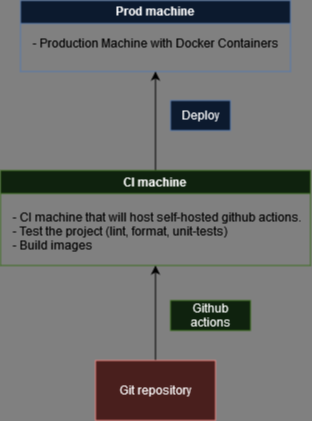

The diagram above was exported from draw.io. Its source (the exported page's mxGraphModel, read from the mxfile embedded in the PNG):
<mxGraphModel dx="1635" dy="633" grid="0" gridSize="10" guides="1" tooltips="1" connect="1" arrows="1" fold="1" page="0" pageScale="1" pageWidth="827" pageHeight="1169" background="#808080" math="0" shadow="0">
  <root>
    <mxCell id="0" />
    <mxCell id="1" parent="0" />
    <mxCell id="pwU7VNB5Ru6-e9qJbfAx-6" value="Prod machine" style="swimlane;whiteSpace=wrap;html=1;fillColor=#dae8fc;strokeColor=#6c8ebf;" vertex="1" parent="1">
      <mxGeometry x="-60" y="200" width="270" height="71" as="geometry" />
    </mxCell>
    <mxCell id="pwU7VNB5Ru6-e9qJbfAx-8" value="&lt;div align=&quot;left&quot;&gt;&lt;font color=&quot;#ffffff&quot;&gt;- Production Machine with Docker Containers&lt;/font&gt;&lt;br&gt;&lt;/div&gt;&lt;div align=&quot;left&quot;&gt;&lt;br&gt;&lt;/div&gt;" style="text;html=1;align=left;verticalAlign=middle;resizable=0;points=[];autosize=1;strokeColor=none;fillColor=none;" vertex="1" parent="pwU7VNB5Ru6-e9qJbfAx-6">
      <mxGeometry x="10" y="30" width="252" height="41" as="geometry" />
    </mxCell>
    <mxCell id="pwU7VNB5Ru6-e9qJbfAx-17" style="edgeStyle=orthogonalEdgeStyle;rounded=0;orthogonalLoop=1;jettySize=auto;html=1;strokeColor=#FFFFFF;" edge="1" parent="1" source="pwU7VNB5Ru6-e9qJbfAx-7" target="pwU7VNB5Ru6-e9qJbfAx-6">
      <mxGeometry relative="1" as="geometry" />
    </mxCell>
    <mxCell id="pwU7VNB5Ru6-e9qJbfAx-7" value="CI machine" style="swimlane;whiteSpace=wrap;html=1;fillColor=#d5e8d4;strokeColor=#82b366;" vertex="1" parent="1">
      <mxGeometry x="-80" y="370" width="310" height="95" as="geometry" />
    </mxCell>
    <mxCell id="pwU7VNB5Ru6-e9qJbfAx-10" value="&lt;div align=&quot;left&quot;&gt;&lt;font color=&quot;#ffffff&quot;&gt;- CI machine that will host self-hosted github actions.&lt;/font&gt;&lt;/div&gt;&lt;font color=&quot;#ffffff&quot;&gt;- Test the project (lint, format, unit-tests)&lt;br&gt;&lt;/font&gt;&lt;div align=&quot;left&quot;&gt;&lt;font color=&quot;#ffffff&quot;&gt;- Build images&lt;br&gt;&lt;/font&gt;&lt;/div&gt;" style="text;html=1;align=left;verticalAlign=middle;resizable=0;points=[];autosize=1;strokeColor=none;fillColor=none;" vertex="1" parent="pwU7VNB5Ru6-e9qJbfAx-7">
      <mxGeometry x="10" y="33" width="291" height="55" as="geometry" />
    </mxCell>
    <mxCell id="pwU7VNB5Ru6-e9qJbfAx-18" style="edgeStyle=orthogonalEdgeStyle;rounded=0;orthogonalLoop=1;jettySize=auto;html=1;entryX=0.5;entryY=1;entryDx=0;entryDy=0;strokeColor=#FFFFFF;" edge="1" parent="1" source="pwU7VNB5Ru6-e9qJbfAx-12" target="pwU7VNB5Ru6-e9qJbfAx-7">
      <mxGeometry relative="1" as="geometry" />
    </mxCell>
    <mxCell id="pwU7VNB5Ru6-e9qJbfAx-12" value="Git repository" style="rounded=0;whiteSpace=wrap;html=1;fillColor=#f8cecc;strokeColor=#b85450;" vertex="1" parent="1">
      <mxGeometry x="15" y="560" width="120" height="60" as="geometry" />
    </mxCell>
    <mxCell id="pwU7VNB5Ru6-e9qJbfAx-14" value="Github actions" style="text;html=1;strokeColor=#82b366;fillColor=#d5e8d4;align=center;verticalAlign=middle;whiteSpace=wrap;rounded=0;" vertex="1" parent="1">
      <mxGeometry x="90" y="500" width="80" height="30" as="geometry" />
    </mxCell>
    <mxCell id="pwU7VNB5Ru6-e9qJbfAx-16" value="Deploy" style="text;html=1;strokeColor=#6c8ebf;fillColor=#dae8fc;align=center;verticalAlign=middle;whiteSpace=wrap;rounded=0;" vertex="1" parent="1">
      <mxGeometry x="90" y="300" width="60" height="30" as="geometry" />
    </mxCell>
  </root>
</mxGraphModel>